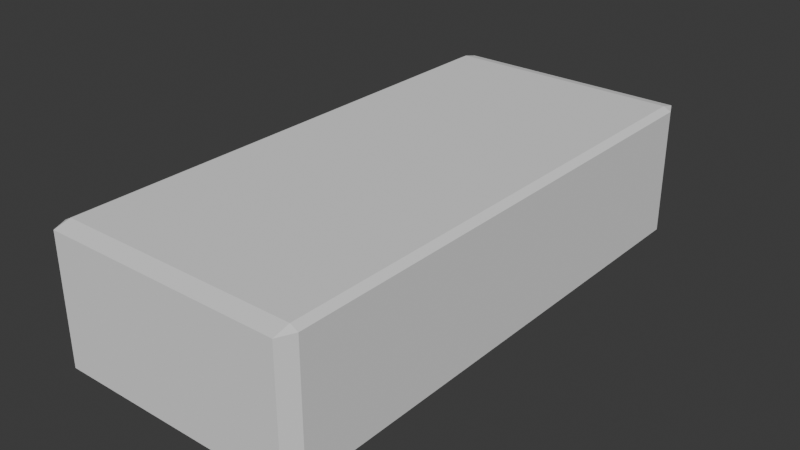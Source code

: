 # Source: Saltbrick.blend  (saved by Blender 5.0.119; exported with 4.5.12 LTS)
import bpy
from mathutils import Matrix  # noqa: F401  (used for matrix-valued properties, if any)

bpy.ops.wm.read_factory_settings(use_empty=True)
scene = bpy.context.scene
scene.name = 'Scene'

# ---- collections
col_collection = bpy.data.collections.new('Collection'); scene.collection.children.link(col_collection)

# ---- world
world_world = bpy.data.worlds.new('World'); scene.world = world_world
world_world.use_nodes = True; world_world.node_tree.nodes.clear()
_N = world_world.node_tree.nodes; _L = world_world.node_tree.links
n0 = _N.new('ShaderNodeOutputWorld'); n0.name = 'World Output'; n0.location = (200, 100)
n1 = _N.new('ShaderNodeBackground'); n1.name = 'Background'; n1.location = (-200, 100)
n1.inputs[0].default_value = (0.05088, 0.05088, 0.05088, 1.0)
_L.new(n1.outputs[0], n0.inputs[0])
n0.is_active_output = True
world_world.color = (0.05088, 0.05088, 0.05088)
world_world.sun_shadow_jitter_overblur = 0.0

# ---- meshes
me_cube_001 = bpy.data.meshes.new('Cube.001')
me_cube_001.from_pydata([(-0.94, -0.94, -1.0), (-0.94, -1.0, -0.94), (-1.0, -0.94, -0.94), (-0.94, -1.0, 0.94), (-0.94, -0.94, 1.0), (-1.0, -0.94, 0.94), (-0.94, 0.94, -1.0), (-1.0, 0.94, -0.94), (-0.94, 1.0, -0.94), (-0.94, 0.94, 1.0), (-0.94, 1.0, 0.94), (-1.0, 0.94, 0.94), (0.94, -0.94, -1.0), (1.0, -0.94, -0.94), (0.94, -1.0, -0.94), (0.94, -0.94, 1.0), (0.94, -1.0, 0.94), (1.0, -0.94, 0.94), (0.94, 0.94, -1.0), (0.94, 1.0, -0.94), (1.0, 0.94, -0.94), (0.94, 0.94, 1.0), (1.0, 0.94, 0.94), (0.94, 1.0, 0.94)], [], [(0, 1, 2), (3, 4, 5), (6, 7, 8), (9, 10, 11), (12, 13, 14), (15, 16, 17), (18, 19, 20), (21, 22, 23), (6, 0, 2, 7), (1, 3, 5, 2), (4, 9, 11, 5), (10, 8, 7, 11), (18, 6, 8, 19), (9, 21, 23, 10), (22, 20, 19, 23), (12, 18, 20, 13), (21, 15, 17, 22), (16, 14, 13, 17), (0, 12, 14, 1), (15, 4, 3, 16), (6, 18, 12, 0), (2, 5, 11, 7), (14, 16, 3, 1), (21, 9, 4, 15), (8, 10, 23, 19), (20, 22, 17, 13)])
_uv = me_cube_001.uv_layers.new(name='UVMap')
_uv.uv.foreach_set('vector', [0.1325, 0.7425, 0.1325, 0.75, 0.125, 0.7425, 0.6175, 0.0, 0.625, 0.007506, 0.6175, 0.007506, 0.1325, 0.5075, 0.125, 0.5075, 0.1325, 0.5, 0.625, 0.2475, 0.6175, 0.2556, 0.6175, 0.2425, 0.3675, 0.7425, 0.3806, 0.7425, 0.375, 0.7538, 0.6288, 0.75, 0.6175, 0.7575, 0.6175, 0.7444, 0.3675, 0.5075, 0.375, 0.4962, 0.3806, 0.5075, 0.6288, 0.5, 0.6175, 0.5056, 0.6175, 0.4925, 0.1325, 0.5075, 0.1325, 0.7425, 0.125, 0.7425, 0.125, 0.5075, 0.3825, 0.0, 0.6175, 0.0, 0.6175, 0.007506, 0.3825, 0.007506, 0.625, 0.007506, 0.625, 0.2475, 0.6175, 0.2425, 0.6175, 0.007506, 0.6175, 0.2556, 0.3825, 0.2575, 0.3825, 0.2425, 0.6175, 0.2425, 0.3675, 0.5075, 0.1325, 0.5075, 0.1325, 0.5, 0.375, 0.4962, 0.625, 0.2475, 0.6288, 0.5, 0.6175, 0.4925, 0.6175, 0.2556, 0.6175, 0.5056, 0.3806, 0.5075, 0.375, 0.4962, 0.6175, 0.4925, 0.3675, 0.7425, 0.3675, 0.5075, 0.3806, 0.5075, 0.3806, 0.7425, 0.6288, 0.5, 0.6288, 0.75, 0.6175, 0.7444, 0.6175, 0.5056, 0.6175, 0.7575, 0.375, 0.7538, 0.3806, 0.7425, 0.6175, 0.7444, 0.1325, 0.7425, 0.3675, 0.7425, 0.375, 0.7538, 0.1325, 0.75, 0.6288, 0.75, 0.625, 0.9925, 0.6175, 0.9925, 0.6175, 0.7575, 0.1325, 0.5075, 0.3675, 0.5075, 0.3675, 0.7425, 0.1325, 0.7425, 0.3825, 0.007506, 0.6175, 0.007506, 0.6175, 0.2425, 0.3825, 0.2425, 0.375, 0.7538, 0.6175, 0.7575, 0.6175, 0.9925, 0.3825, 0.9925, 0.6288, 0.5, 0.8675, 0.5075, 0.8675, 0.7425, 0.6288, 0.75, 0.3825, 0.2575, 0.6175, 0.2556, 0.6175, 0.4925, 0.375, 0.4962, 0.3806, 0.5075, 0.6175, 0.5056, 0.6175, 0.7444, 0.3806, 0.7425])
me_cube_001.update()

# ---- objects
ob_saltbrick = bpy.data.objects.new('SaltBrick', me_cube_001)

# ---- transforms, parenting, visibility, modifiers, constraints
ob_saltbrick.location = (0.0, 0.0, 0.0)
ob_saltbrick.scale = (0.3333, 0.7137, 0.1779)

# ---- collection membership
col_collection.objects.link(ob_saltbrick)

# ---- scene / render settings (as saved in the file)
scene.frame_start = 1; scene.frame_end = 250; scene.frame_set(1)
scene.render.engine = 'BLENDER_EEVEE_NEXT'
scene.render.bake_bias = 0.0
scene.render.bake_samples = 0
scene.cycles.sampling_pattern = 'TABULATED_SOBOL'
scene.eevee.use_volume_custom_range = False
bpy.context.view_layer.update()

# ---- added for rendering (the .blend has no active camera and no usable light): camera, sun
cam_auto = bpy.data.cameras.new('AutoCamera')
cam_auto.lens = 50.0
cam_auto.sensor_width = 36.0
cam_auto.clip_end = 1000.0
ob_auto_camera = bpy.data.objects.new('AutoCamera', cam_auto)
scene.collection.objects.link(ob_auto_camera)
ob_auto_camera.location = (1.49436, -1.79324, 1.19549)
ob_auto_camera.rotation_euler = (1.09748, -7.21219e-08, 0.694738)
scene.camera = ob_auto_camera
light_auto_sun = bpy.data.lights.new('AutoSun', 'SUN')
light_auto_sun.energy = 3.0
light_auto_sun.angle = 0.0523599
ob_auto_sun = bpy.data.objects.new('AutoSun', light_auto_sun)
scene.collection.objects.link(ob_auto_sun)
ob_auto_sun.rotation_euler = (0.872665, 0.174533, 0.523599)
bpy.context.view_layer.update()
